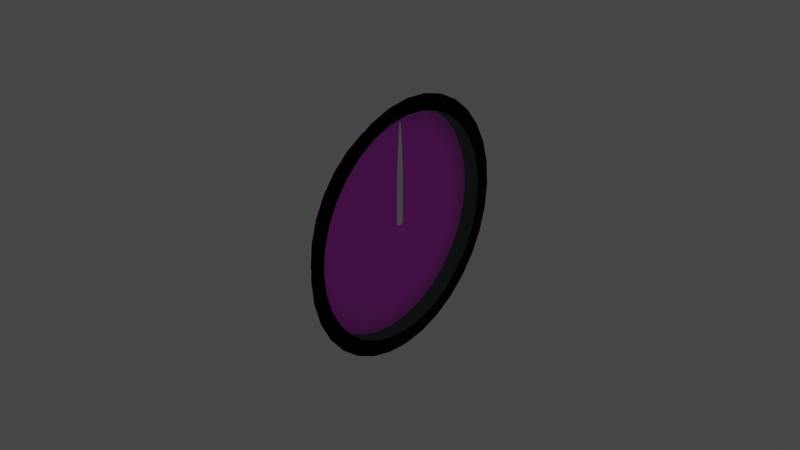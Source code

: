 # Source: airspeed.blend  (saved by Blender 2.83.18; exported with 4.5.12 LTS)
import bpy
from mathutils import Matrix  # noqa: F401  (used for matrix-valued properties, if any)

bpy.ops.wm.read_factory_settings(use_empty=True)
scene = bpy.context.scene
scene.name = 'Scene'

# ---- images (referenced by path relative to the original .blend; pixels are not part of the script)
import os
ASSET_DIR = os.environ.get("B2B_ASSET_DIR", "")  # directory of the original .blend (textures are referenced by path, not embedded)
HERE = os.path.dirname(os.path.abspath(__file__))  # packed textures are extracted next to this script under _unpacked/

def load_image(name, relpath, width, height, colorspace="sRGB"):
    """Load a texture the original file referenced (path relative to the .blend, or extracted next to this script)."""
    p = next((c for c in (os.path.join(HERE, relpath), os.path.join(ASSET_DIR, relpath)) if relpath and os.path.exists(c)), "")
    if p:
        img = bpy.data.images.load(p, check_existing=True)
        img.name = name
    else:  # same state as the original file: an image datablock whose file is absent (Cycles renders it pink)
        img = bpy.data.images.new(name, width, height)
        img.source = "FILE"
        img.filepath = "//" + (relpath or name)
    img.colorspace_settings.name = colorspace
    return img
img_airspeed_scale_png = load_image('airspeed-scale.png', 'airspeed-scale.png', 1024, 1024, 'sRGB')

# ---- materials (node trees are filled in below, after node groups)
mat_scalematerial = bpy.data.materials.new('ScaleMaterial')
mat_scalematerial.use_transparent_shadow = False
mat_glassmaterial = bpy.data.materials.new('GlassMaterial')
mat_glassmaterial.surface_render_method = 'BLENDED'
mat_glassmaterial.blend_method = 'BLEND'
mat_glassmaterial.alpha_threshold = 0.0
mat_glassmaterial.use_transparent_shadow = False
mat_glassmaterial.line_color = (0.0, 0.0, 0.0, 1.0)
mat_casematerial = bpy.data.materials.new('CaseMaterial')
mat_casematerial.use_transparent_shadow = False
mat_needlematerial = bpy.data.materials.new('NeedleMaterial')
mat_needlematerial.use_transparent_shadow = False

# ---- material node trees
mat_scalematerial.use_nodes = True; mat_scalematerial.node_tree.nodes.clear()
_N = mat_scalematerial.node_tree.nodes; _L = mat_scalematerial.node_tree.links
n0 = _N.new('ShaderNodeBsdfPrincipled'); n0.name = 'Principled BSDF'; n0.location = (10, 300)
n0.distribution = 'GGX'
n0.subsurface_method = 'BURLEY'
n0.inputs[3].default_value = 1.45
n0.inputs[13].default_value = 0.0
n0.inputs[27].default_value = (0.0, 0.0, 0.0, 1.0)
n0.inputs[28].default_value = 1.0
n1 = _N.new('ShaderNodeOutputMaterial'); n1.name = 'Material Output'; n1.location = (300, 300)
n2 = _N.new('ShaderNodeTexImage'); n2.name = 'Image Texture'; n2.location = (-280, 280)
n2.image = img_airspeed_scale_png
_L.new(n0.outputs[0], n1.inputs[0])
_L.new(n2.outputs[0], n0.inputs[0])
n1.is_active_output = True
mat_glassmaterial.use_nodes = True; mat_glassmaterial.node_tree.nodes.clear()
_N = mat_glassmaterial.node_tree.nodes; _L = mat_glassmaterial.node_tree.links
n0 = _N.new('ShaderNodeOutputMaterial'); n0.name = 'Material Output'; n0.location = (300, 300)
n1 = _N.new('ShaderNodeBsdfPrincipled'); n1.name = 'Principled BSDF'; n1.location = (10, 300)
n1.distribution = 'GGX'
n1.subsurface_method = 'BURLEY'
n1.inputs[0].default_value = (0.7874, 1.0, 1.0, 1.0)
n1.inputs[1].default_value = 1.0
n1.inputs[2].default_value = 0.0
n1.inputs[3].default_value = 1.45
n1.inputs[4].default_value = 0.1
n1.inputs[13].default_value = 0.0
n1.inputs[27].default_value = (0.0, 0.0, 0.0, 1.0)
n1.inputs[28].default_value = 1.0
_L.new(n1.outputs[0], n0.inputs[0])
n0.is_active_output = True
mat_casematerial.use_nodes = True; mat_casematerial.node_tree.nodes.clear()
_N = mat_casematerial.node_tree.nodes; _L = mat_casematerial.node_tree.links
n0 = _N.new('ShaderNodeBsdfPrincipled'); n0.name = 'Principled BSDF'; n0.location = (10, 300)
n0.distribution = 'GGX'
n0.subsurface_method = 'BURLEY'
n0.inputs[0].default_value = (0.0, 0.0, 0.0, 1.0)
n0.inputs[1].default_value = 0.5
n0.inputs[3].default_value = 1.45
n0.inputs[13].default_value = 0.0
n0.inputs[27].default_value = (0.0, 0.0, 0.0, 1.0)
n0.inputs[28].default_value = 1.0
n1 = _N.new('ShaderNodeOutputMaterial'); n1.name = 'Material Output'; n1.location = (300, 300)
_L.new(n0.outputs[0], n1.inputs[0])
n1.is_active_output = True
mat_needlematerial.use_nodes = True; mat_needlematerial.node_tree.nodes.clear()
_N = mat_needlematerial.node_tree.nodes; _L = mat_needlematerial.node_tree.links
n0 = _N.new('ShaderNodeBsdfPrincipled'); n0.name = 'Principled BSDF'; n0.location = (10, 300)
n0.distribution = 'GGX'
n0.subsurface_method = 'BURLEY'
n0.inputs[0].default_value = (1.0, 1.0, 1.0, 1.0)
n0.inputs[2].default_value = 0.0
n0.inputs[3].default_value = 1.45
n0.inputs[13].default_value = 0.0
n0.inputs[27].default_value = (0.0, 0.0, 0.0, 1.0)
n0.inputs[28].default_value = 1.0
n1 = _N.new('ShaderNodeOutputMaterial'); n1.name = 'Material Output'; n1.location = (300, 300)
_L.new(n0.outputs[0], n1.inputs[0])
n1.is_active_output = True

# ---- world
world_world = bpy.data.worlds.new('World'); scene.world = world_world
world_world.use_nodes = True; world_world.node_tree.nodes.clear()
_N = world_world.node_tree.nodes; _L = world_world.node_tree.links
n0 = _N.new('ShaderNodeOutputWorld'); n0.name = 'World Output'; n0.location = (300, 300)
n1 = _N.new('ShaderNodeBackground'); n1.name = 'Background'; n1.location = (10, 300)
n1.inputs[0].default_value = (0.05088, 0.05088, 0.05088, 1.0)
_L.new(n1.outputs[0], n0.inputs[0])
n0.is_active_output = True
world_world.color = (0.05088, 0.05088, 0.05088)
world_world.use_sun_shadow = False
world_world.sun_shadow_jitter_overblur = 0.0

# ---- meshes
me_circle = bpy.data.meshes.new('Circle')
me_circle.from_pydata([(0.0, 0.035, 0.0), (6.822e-10, 0.03433, 0.006828), (1.338e-09, 0.03234, 0.01339), (1.943e-09, 0.0291, 0.01944), (2.473e-09, 0.02475, 0.02475), (2.908e-09, 0.01944, 0.0291), (3.231e-09, 0.01339, 0.03234), (3.43e-09, 0.006828, 0.03433), (3.497e-09, 2.642e-09, 0.035), (3.43e-09, -0.006828, 0.03433), (3.231e-09, -0.01339, 0.03234), (2.908e-09, -0.01944, 0.0291), (2.473e-09, -0.02475, 0.02475), (1.943e-09, -0.0291, 0.01944), (1.338e-09, -0.03234, 0.01339), (6.822e-10, -0.03433, 0.006828), (-1.139e-15, -0.035, -1.14e-08), (-6.822e-10, -0.03433, -0.006828), (-1.338e-09, -0.03234, -0.01339), (-1.943e-09, -0.0291, -0.01944), (-2.473e-09, -0.02475, -0.02475), (-2.908e-09, -0.01944, -0.0291), (-3.231e-09, -0.01339, -0.03234), (-3.43e-09, -0.006828, -0.03433), (-3.497e-09, 3.38e-08, -0.035), (-3.43e-09, 0.006828, -0.03433), (-3.231e-09, 0.01339, -0.03234), (-2.908e-09, 0.01944, -0.0291), (-2.473e-09, 0.02475, -0.02475), (-1.943e-09, 0.0291, -0.01944), (-1.338e-09, 0.03234, -0.01339), (-6.822e-10, 0.03433, -0.006828)], [], [(0, 1, 2, 3, 4, 5, 6, 7, 8, 9, 10, 11, 12, 13, 14, 15, 16, 17, 18, 19, 20, 21, 22, 23, 24, 25, 26, 27, 28, 29, 30, 31)])
_uv = me_circle.uv_layers.new(name='UVMap')
_uv.uv.foreach_set('vector', [1.0, 0.5, 0.9904, 0.5975, 0.9619, 0.6913, 0.9157, 0.7778, 0.8536, 0.8536, 0.7778, 0.9157, 0.6913, 0.9619, 0.5975, 0.9904, 0.5, 1.0, 0.4025, 0.9904, 0.3087, 0.9619, 0.2222, 0.9157, 0.1464, 0.8536, 0.08426, 0.7778, 0.03806, 0.6913, 0.009605, 0.5975, -2.444e-06, 0.5, 0.009605, 0.4025, 0.03806, 0.3087, 0.08426, 0.2222, 0.1464, 0.1464, 0.2222, 0.08426, 0.3087, 0.03806, 0.4025, 0.009605, 0.5, -2.682e-06, 0.5975, 0.009604, 0.6913, 0.03806, 0.7778, 0.08426, 0.8536, 0.1464, 0.9157, 0.2222, 0.9619, 0.3087, 0.9904, 0.4025])
me_circle.materials.append(mat_scalematerial)
me_circle.use_remesh_fix_poles = True
me_circle.use_remesh_preserve_attributes = False
me_circle.use_mirror_vertex_groups = False
me_circle.update()
me_circle_001 = bpy.data.meshes.new('Circle.001')
me_circle_001.from_pydata([(0.0, 0.035, 0.0), (6.822e-10, 0.03433, 0.006828), (1.338e-09, 0.03234, 0.01339), (1.943e-09, 0.0291, 0.01944), (2.473e-09, 0.02475, 0.02475), (2.908e-09, 0.01944, 0.0291), (3.231e-09, 0.01339, 0.03234), (3.43e-09, 0.006828, 0.03433), (3.497e-09, 2.642e-09, 0.035), (3.43e-09, -0.006828, 0.03433), (3.231e-09, -0.01339, 0.03234), (2.908e-09, -0.01944, 0.0291), (2.473e-09, -0.02475, 0.02475), (1.943e-09, -0.0291, 0.01944), (1.338e-09, -0.03234, 0.01339), (6.822e-10, -0.03433, 0.006828), (-1.139e-15, -0.035, -1.14e-08), (-6.822e-10, -0.03433, -0.006828), (-1.338e-09, -0.03234, -0.01339), (-1.943e-09, -0.0291, -0.01944), (-2.473e-09, -0.02475, -0.02475), (-2.908e-09, -0.01944, -0.0291), (-3.231e-09, -0.01339, -0.03234), (-3.43e-09, -0.006828, -0.03433), (-3.497e-09, 3.38e-08, -0.035), (-3.43e-09, 0.006828, -0.03433), (-3.231e-09, 0.01339, -0.03234), (-2.908e-09, 0.01944, -0.0291), (-2.473e-09, 0.02475, -0.02475), (-1.943e-09, 0.0291, -0.01944), (-1.338e-09, 0.03234, -0.01339), (-6.822e-10, 0.03433, -0.006828)], [], [(0, 1, 2, 3, 4, 5, 6, 7, 8, 9, 10, 11, 12, 13, 14, 15, 16, 17, 18, 19, 20, 21, 22, 23, 24, 25, 26, 27, 28, 29, 30, 31)])
_uv = me_circle_001.uv_layers.new(name='UVMap')
_uv.uv.foreach_set('vector', [0.5, 1.0, 0.4025, 0.9904, 0.3087, 0.9619, 0.2222, 0.9157, 0.1464, 0.8536, 0.08427, 0.7778, 0.03806, 0.6913, 0.009607, 0.5975, 0.0, 0.5, 0.009607, 0.4025, 0.03806, 0.3087, 0.08427, 0.2222, 0.1464, 0.1464, 0.2222, 0.08427, 0.3087, 0.03806, 0.4025, 0.009607, 0.5, 0.0, 0.5975, 0.009607, 0.6913, 0.03806, 0.7778, 0.08427, 0.8536, 0.1464, 0.9157, 0.2222, 0.9619, 0.3087, 0.9904, 0.4025, 1.0, 0.5, 0.9904, 0.5975, 0.9619, 0.6913, 0.9157, 0.7778, 0.8536, 0.8536, 0.7778, 0.9157, 0.6913, 0.9619, 0.5975, 0.9904])
me_circle_001.materials.append(mat_glassmaterial)
me_circle_001.use_remesh_fix_poles = True
me_circle_001.use_remesh_preserve_attributes = False
me_circle_001.use_mirror_vertex_groups = False
me_circle_001.update()
me_circle_002 = bpy.data.meshes.new('Circle.002')
me_circle_002.from_pydata([(0.0, 0.04, 0.0), (6.822e-10, 0.03923, 0.007804), (1.338e-09, 0.03696, 0.01531), (1.943e-09, 0.03326, 0.02222), (2.473e-09, 0.02828, 0.02828), (2.908e-09, 0.02222, 0.03326), (3.231e-09, 0.01531, 0.03696), (3.43e-09, 0.007804, 0.03923), (3.497e-09, 3.02e-09, 0.04), (3.43e-09, -0.007804, 0.03923), (3.231e-09, -0.01531, 0.03696), (2.908e-09, -0.02222, 0.03326), (2.473e-09, -0.02828, 0.02828), (1.943e-09, -0.03326, 0.02222), (1.338e-09, -0.03696, 0.01531), (6.822e-10, -0.03923, 0.007804), (-1.139e-15, -0.04, -1.303e-08), (-6.822e-10, -0.03923, -0.007804), (-1.338e-09, -0.03696, -0.01531), (-1.943e-09, -0.03326, -0.02222), (-2.473e-09, -0.02828, -0.02828), (-2.908e-09, -0.02222, -0.03326), (-3.231e-09, -0.01531, -0.03696), (-3.43e-09, -0.007804, -0.03923), (-3.497e-09, 3.862e-08, -0.04), (-3.43e-09, 0.007804, -0.03923), (-3.231e-09, 0.01531, -0.03696), (-2.908e-09, 0.02222, -0.03326), (-2.473e-09, 0.02828, -0.02828), (-1.943e-09, 0.03326, -0.02222), (-1.338e-09, 0.03696, -0.01531), (-6.822e-10, 0.03923, -0.007804), (5.965e-10, 0.0343, 0.006823), (-1.39e-16, 0.03498, -1.674e-09), (1.17e-09, 0.03231, 0.01338), (1.699e-09, 0.02908, 0.01943), (2.162e-09, 0.02473, 0.02473), (2.542e-09, 0.01943, 0.02908), (2.825e-09, 0.01338, 0.03231), (2.999e-09, 0.006823, 0.0343), (3.058e-09, 1.854e-09, 0.03498), (2.999e-09, -0.006823, 0.0343), (2.825e-09, -0.01338, 0.03231), (2.542e-09, -0.01943, 0.02908), (2.162e-09, -0.02473, 0.02473), (1.699e-09, -0.02908, 0.01943), (1.17e-09, -0.03231, 0.01338), (5.965e-10, -0.0343, 0.006823), (-1.039e-15, -0.03498, -1.183e-08), (-5.965e-10, -0.0343, -0.006823), (-1.17e-09, -0.03231, -0.01338), (-1.699e-09, -0.02908, -0.01943), (-2.162e-09, -0.02473, -0.02473), (-2.542e-09, -0.01943, -0.02908), (-2.825e-09, -0.01338, -0.03231), (-2.999e-09, -0.006823, -0.0343), (-3.058e-09, 3.383e-08, -0.03498), (-2.999e-09, 0.006823, -0.0343), (-2.825e-09, 0.01338, -0.03231), (-2.542e-09, 0.01943, -0.02908), (-2.162e-09, 0.02473, -0.02473), (-1.699e-09, 0.02908, -0.01943), (-1.17e-09, 0.03231, -0.01338), (-5.965e-10, 0.0343, -0.006823), (-0.005, 0.0343, 0.006823), (-0.005, 0.03498, -1.237e-09), (-0.005, 0.03231, 0.01338), (-0.005, 0.02908, 0.01943), (-0.005, 0.02473, 0.02473), (-0.005, 0.01943, 0.02908), (-0.005, 0.01338, 0.03231), (-0.005, 0.006823, 0.0343), (-0.005, 1.854e-09, 0.03498), (-0.005, -0.006823, 0.0343), (-0.005, -0.01338, 0.03231), (-0.005, -0.01943, 0.02908), (-0.005, -0.02473, 0.02473), (-0.005, -0.02908, 0.01943), (-0.005, -0.03231, 0.01338), (-0.005, -0.0343, 0.006823), (-0.005, -0.03498, -1.139e-08), (-0.005, -0.0343, -0.006823), (-0.005, -0.03231, -0.01338), (-0.005, -0.02908, -0.01943), (-0.005, -0.02473, -0.02473), (-0.005, -0.01943, -0.02908), (-0.005, -0.01338, -0.03231), (-0.005, -0.006823, -0.0343), (-0.005, 3.383e-08, -0.03498), (-0.005, 0.006823, -0.0343), (-0.005, 0.01338, -0.03231), (-0.005, 0.01943, -0.02908), (-0.005, 0.02473, -0.02473), (-0.005, 0.02908, -0.01943), (-0.005, 0.03231, -0.01338), (-0.005, 0.0343, -0.006823)], [], [(32, 33, 0, 1), (34, 32, 1, 2), (35, 34, 2, 3), (36, 35, 3, 4), (37, 36, 4, 5), (38, 37, 5, 6), (39, 38, 6, 7), (40, 39, 7, 8), (41, 40, 8, 9), (42, 41, 9, 10), (43, 42, 10, 11), (44, 43, 11, 12), (45, 44, 12, 13), (46, 45, 13, 14), (47, 46, 14, 15), (48, 47, 15, 16), (49, 48, 16, 17), (50, 49, 17, 18), (51, 50, 18, 19), (52, 51, 19, 20), (53, 52, 20, 21), (54, 53, 21, 22), (55, 54, 22, 23), (56, 55, 23, 24), (57, 56, 24, 25), (58, 57, 25, 26), (59, 58, 26, 27), (60, 59, 27, 28), (61, 60, 28, 29), (62, 61, 29, 30), (63, 62, 30, 31), (33, 63, 31, 0), (51, 52, 84, 83), (38, 39, 71, 70), (52, 53, 85, 84), (39, 40, 72, 71), (53, 54, 86, 85), (40, 41, 73, 72), (54, 55, 87, 86), (41, 42, 74, 73), (55, 56, 88, 87), (42, 43, 75, 74), (56, 57, 89, 88), (43, 44, 76, 75), (57, 58, 90, 89), (44, 45, 77, 76), (58, 59, 91, 90), (45, 46, 78, 77), (33, 32, 64, 65), (59, 60, 92, 91), (46, 47, 79, 78), (32, 34, 66, 64), (60, 61, 93, 92), (47, 48, 80, 79), (34, 35, 67, 66), (61, 62, 94, 93), (48, 49, 81, 80), (35, 36, 68, 67), (62, 63, 95, 94), (49, 50, 82, 81), (36, 37, 69, 68), (63, 33, 65, 95), (50, 51, 83, 82), (37, 38, 70, 69)])
_uv = me_circle_002.uv_layers.new(name='UVMap')
_uv.uv.foreach_set('vector', [0.4147, 0.9288, 0.5, 0.9372, 0.5, 1.0, 0.4025, 0.9904, 0.3327, 0.9039, 0.4147, 0.9288, 0.4025, 0.9904, 0.3087, 0.9619, 0.2571, 0.8635, 0.3327, 0.9039, 0.3087, 0.9619, 0.2222, 0.9157, 0.1909, 0.8091, 0.2571, 0.8635, 0.2222, 0.9157, 0.1464, 0.8536, 0.1365, 0.7429, 0.1909, 0.8091, 0.1464, 0.8536, 0.08427, 0.7778, 0.09608, 0.6673, 0.1365, 0.7429, 0.08427, 0.7778, 0.03806, 0.6913, 0.0712, 0.5853, 0.09608, 0.6673, 0.03806, 0.6913, 0.009607, 0.5975, 0.0628, 0.5, 0.0712, 0.5853, 0.009607, 0.5975, 0.0, 0.5, 0.0712, 0.4147, 0.0628, 0.5, 0.0, 0.5, 0.009607, 0.4025, 0.09608, 0.3327, 0.0712, 0.4147, 0.009607, 0.4025, 0.03806, 0.3087, 0.1365, 0.2571, 0.09608, 0.3327, 0.03806, 0.3087, 0.08427, 0.2222, 0.1909, 0.1909, 0.1365, 0.2571, 0.08427, 0.2222, 0.1464, 0.1464, 0.2571, 0.1365, 0.1909, 0.1909, 0.1464, 0.1464, 0.2222, 0.08427, 0.3327, 0.09608, 0.2571, 0.1365, 0.2222, 0.08427, 0.3087, 0.03806, 0.4147, 0.0712, 0.3327, 0.09608, 0.3087, 0.03806, 0.4025, 0.009607, 0.5, 0.0628, 0.4147, 0.0712, 0.4025, 0.009607, 0.5, 0.0, 0.5853, 0.0712, 0.5, 0.0628, 0.5, 0.0, 0.5975, 0.009607, 0.6673, 0.09608, 0.5853, 0.0712, 0.5975, 0.009607, 0.6913, 0.03806, 0.7429, 0.1365, 0.6673, 0.09608, 0.6913, 0.03806, 0.7778, 0.08427, 0.8091, 0.1909, 0.7429, 0.1365, 0.7778, 0.08427, 0.8536, 0.1464, 0.8635, 0.2571, 0.8091, 0.1909, 0.8536, 0.1464, 0.9157, 0.2222, 0.9039, 0.3327, 0.8635, 0.2571, 0.9157, 0.2222, 0.9619, 0.3087, 0.9288, 0.4147, 0.9039, 0.3327, 0.9619, 0.3087, 0.9904, 0.4025, 0.9372, 0.5, 0.9288, 0.4147, 0.9904, 0.4025, 1.0, 0.5, 0.9288, 0.5853, 0.9372, 0.5, 1.0, 0.5, 0.9904, 0.5975, 0.9039, 0.6673, 0.9288, 0.5853, 0.9904, 0.5975, 0.9619, 0.6913, 0.8635, 0.7429, 0.9039, 0.6673, 0.9619, 0.6913, 0.9157, 0.7778, 0.8091, 0.8091, 0.8635, 0.7429, 0.9157, 0.7778, 0.8536, 0.8536, 0.7429, 0.8635, 0.8091, 0.8091, 0.8536, 0.8536, 0.7778, 0.9157, 0.6673, 0.9039, 0.7429, 0.8635, 0.7778, 0.9157, 0.6913, 0.9619, 0.5853, 0.9288, 0.6673, 0.9039, 0.6913, 0.9619, 0.5975, 0.9904, 0.5, 0.9372, 0.5853, 0.9288, 0.5975, 0.9904, 0.5, 1.0, 0.7429, 0.1365, 0.8091, 0.1909, 0.8091, 0.1909, 0.7429, 0.1365, 0.09608, 0.6673, 0.0712, 0.5853, 0.0712, 0.5853, 0.09608, 0.6673, 0.8091, 0.1909, 0.8635, 0.2571, 0.8635, 0.2571, 0.8091, 0.1909, 0.0712, 0.5853, 0.0628, 0.5, 0.0628, 0.5, 0.0712, 0.5853, 0.8635, 0.2571, 0.9039, 0.3327, 0.9039, 0.3327, 0.8635, 0.2571, 0.0628, 0.5, 0.0712, 0.4147, 0.0712, 0.4147, 0.0628, 0.5, 0.9039, 0.3327, 0.9288, 0.4147, 0.9288, 0.4147, 0.9039, 0.3327, 0.0712, 0.4147, 0.09608, 0.3327, 0.09608, 0.3327, 0.0712, 0.4147, 0.9288, 0.4147, 0.9372, 0.5, 0.9372, 0.5, 0.9288, 0.4147, 0.09608, 0.3327, 0.1365, 0.2571, 0.1365, 0.2571, 0.09608, 0.3327, 0.9372, 0.5, 0.9288, 0.5853, 0.9288, 0.5853, 0.9372, 0.5, 0.1365, 0.2571, 0.1909, 0.1909, 0.1909, 0.1909, 0.1365, 0.2571, 0.9288, 0.5853, 0.9039, 0.6673, 0.9039, 0.6673, 0.9288, 0.5853, 0.1909, 0.1909, 0.2571, 0.1365, 0.2571, 0.1365, 0.1909, 0.1909, 0.9039, 0.6673, 0.8635, 0.7429, 0.8635, 0.7429, 0.9039, 0.6673, 0.2571, 0.1365, 0.3327, 0.09608, 0.3327, 0.09608, 0.2571, 0.1365, 0.5, 0.9372, 0.4147, 0.9288, 0.4147, 0.9288, 0.5, 0.9372, 0.8635, 0.7429, 0.8091, 0.8091, 0.8091, 0.8091, 0.8635, 0.7429, 0.3327, 0.09608, 0.4147, 0.0712, 0.4147, 0.0712, 0.3327, 0.09608, 0.4147, 0.9288, 0.3327, 0.9039, 0.3327, 0.9039, 0.4147, 0.9288, 0.8091, 0.8091, 0.7429, 0.8635, 0.7429, 0.8635, 0.8091, 0.8091, 0.4147, 0.0712, 0.5, 0.0628, 0.5, 0.0628, 0.4147, 0.0712, 0.3327, 0.9039, 0.2571, 0.8635, 0.2571, 0.8635, 0.3327, 0.9039, 0.7429, 0.8635, 0.6673, 0.9039, 0.6673, 0.9039, 0.7429, 0.8635, 0.5, 0.0628, 0.5853, 0.0712, 0.5853, 0.0712, 0.5, 0.0628, 0.2571, 0.8635, 0.1909, 0.8091, 0.1909, 0.8091, 0.2571, 0.8635, 0.6673, 0.9039, 0.5853, 0.9288, 0.5853, 0.9288, 0.6673, 0.9039, 0.5853, 0.0712, 0.6673, 0.09608, 0.6673, 0.09608, 0.5853, 0.0712, 0.1909, 0.8091, 0.1365, 0.7429, 0.1365, 0.7429, 0.1909, 0.8091, 0.5853, 0.9288, 0.5, 0.9372, 0.5, 0.9372, 0.5853, 0.9288, 0.6673, 0.09608, 0.7429, 0.1365, 0.7429, 0.1365, 0.6673, 0.09608, 0.1365, 0.7429, 0.09608, 0.6673, 0.09608, 0.6673, 0.1365, 0.7429])
me_circle_002.materials.append(mat_casematerial)
me_circle_002.use_remesh_fix_poles = True
me_circle_002.use_remesh_preserve_attributes = False
me_circle_002.use_mirror_vertex_groups = False
me_circle_002.update()
me_plane = bpy.data.meshes.new('Plane')
me_plane.from_pydata([(0.013, 0.0006539, -5.858e-10), (0.013, -0.0006539, -5.858e-10), (0.01235, -0.0013, -5.575e-10), (-0.0195, 2.91e-12, 8.349e-10), (0.013, 2.91e-12, -5.858e-10), (0.01235, 0.0013, -5.575e-10), (-0.003606, -0.0013, 1.401e-10), (-0.0185, -0.0004217, 8.786e-10), (-0.003606, 0.0013, 1.401e-10), (-0.0185, 0.0004217, 8.786e-10)], [], [(7, 6, 2, 1, 4, 0, 5, 8, 9, 3)])
_uv = me_plane.uv_layers.new(name='UVMap')
_uv.uv.foreach_set('vector', [0.0, 0.3378, 0.489, 0.0, 0.9801, 0.0, 1.0, 0.2485, 1.0, 0.5, 1.0, 0.2485, 0.9801, 0.0, 0.489, 0.0, 0.0, 0.3378, 0.0, 0.5])
me_plane.materials.append(mat_needlematerial)
me_plane.use_remesh_fix_poles = True
me_plane.use_remesh_preserve_attributes = False
me_plane.use_mirror_vertex_groups = False
me_plane.update()

# ---- objects
ob_scale = bpy.data.objects.new('Scale', me_circle)
ob_glass = bpy.data.objects.new('Glass', me_circle_001)
ob_case = bpy.data.objects.new('Case', me_circle_002)
ob_needle = bpy.data.objects.new('Needle', me_plane)

# ---- transforms, parenting, visibility, modifiers, constraints
ob_scale.location = (-0.0025, 0.0, 0.0)
ob_scale.lineart.crease_threshold = 0.0
ob_glass.location = (0.0025, 0.0, 0.0)
ob_glass.lineart.crease_threshold = 0.0
ob_case.location = (0.0025, 0.0, 0.0)
ob_case.lineart.crease_threshold = 0.0
ob_needle.location = (-2.666e-10, -2.91e-12, 0.013)
ob_needle.rotation_euler = (0.0, 1.571, 0.0)
ob_needle.lineart.crease_threshold = 0.0

# ---- collection membership
scene.collection.objects.link(ob_scale)
scene.collection.objects.link(ob_glass)
scene.collection.objects.link(ob_case)
scene.collection.objects.link(ob_needle)

# ---- scene / render settings (as saved in the file)
scene.frame_start = 1; scene.frame_end = 250; scene.frame_set(1)
scene.render.engine = 'BLENDER_EEVEE_NEXT'
scene.cycles.use_denoising = False
scene.cycles.samples = 128
scene.cycles.sampling_pattern = 'TABULATED_SOBOL'
scene.cycles.use_adaptive_sampling = False
scene.cycles.use_light_tree = False
scene.view_settings.view_transform = 'Filmic'
bpy.context.view_layer.update()

# ---- added for rendering (the .blend has no active camera and no usable light): camera, sun
cam_auto = bpy.data.cameras.new('AutoCamera')
cam_auto.lens = 50.0
cam_auto.sensor_width = 36.0
cam_auto.clip_end = 1000.0
ob_auto_camera = bpy.data.objects.new('AutoCamera', cam_auto)
scene.collection.objects.link(ob_auto_camera)
ob_auto_camera.location = (0.185045, -0.222054, 0.148036)
ob_auto_camera.rotation_euler = (1.09748, -7.21219e-08, 0.694738)
scene.camera = ob_auto_camera
light_auto_sun = bpy.data.lights.new('AutoSun', 'SUN')
light_auto_sun.energy = 3.0
light_auto_sun.angle = 0.0523599
ob_auto_sun = bpy.data.objects.new('AutoSun', light_auto_sun)
scene.collection.objects.link(ob_auto_sun)
ob_auto_sun.rotation_euler = (0.872665, 0.174533, 0.523599)
bpy.context.view_layer.update()
